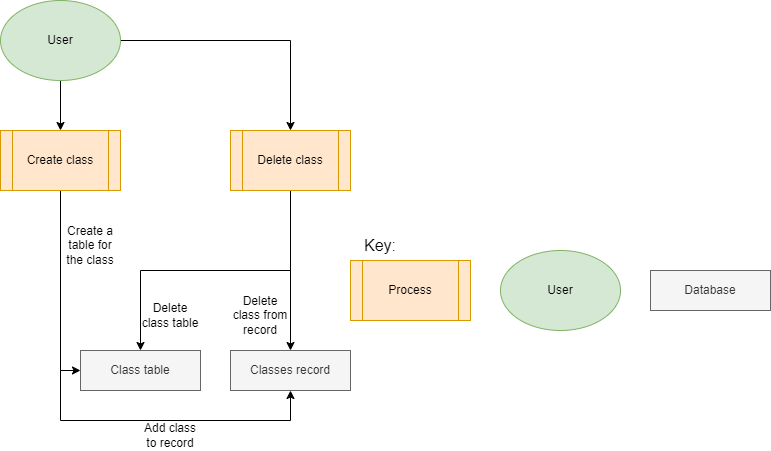

The diagram above was exported from draw.io. Its source (the exported page's mxGraphModel, read from the mxfile embedded in the PNG):
<mxGraphModel dx="1048" dy="618" grid="1" gridSize="10" guides="1" tooltips="1" connect="1" arrows="1" fold="1" page="1" pageScale="1" pageWidth="850" pageHeight="1100" math="0" shadow="0">
  <root>
    <mxCell id="0" />
    <mxCell id="1" parent="0" />
    <mxCell id="QtPE906mwYUkHbaVHRzY-3" style="edgeStyle=orthogonalEdgeStyle;rounded=0;orthogonalLoop=1;jettySize=auto;html=1;exitX=1;exitY=0.5;exitDx=0;exitDy=0;" edge="1" parent="1" source="QtPE906mwYUkHbaVHRzY-1" target="QtPE906mwYUkHbaVHRzY-2">
      <mxGeometry relative="1" as="geometry" />
    </mxCell>
    <mxCell id="QtPE906mwYUkHbaVHRzY-17" style="edgeStyle=orthogonalEdgeStyle;rounded=0;orthogonalLoop=1;jettySize=auto;html=1;exitX=0.5;exitY=1;exitDx=0;exitDy=0;entryX=0.5;entryY=0;entryDx=0;entryDy=0;" edge="1" parent="1" source="QtPE906mwYUkHbaVHRzY-1" target="QtPE906mwYUkHbaVHRzY-16">
      <mxGeometry relative="1" as="geometry" />
    </mxCell>
    <mxCell id="QtPE906mwYUkHbaVHRzY-1" value="User" style="ellipse;whiteSpace=wrap;html=1;fillColor=#d5e8d4;strokeColor=#82b366;" vertex="1" parent="1">
      <mxGeometry x="30" y="10" width="120" height="80" as="geometry" />
    </mxCell>
    <mxCell id="QtPE906mwYUkHbaVHRzY-9" style="edgeStyle=orthogonalEdgeStyle;rounded=0;orthogonalLoop=1;jettySize=auto;html=1;exitX=0.5;exitY=1;exitDx=0;exitDy=0;entryX=0.5;entryY=0;entryDx=0;entryDy=0;" edge="1" parent="1" source="QtPE906mwYUkHbaVHRzY-2" target="QtPE906mwYUkHbaVHRzY-4">
      <mxGeometry relative="1" as="geometry" />
    </mxCell>
    <mxCell id="QtPE906mwYUkHbaVHRzY-14" style="edgeStyle=orthogonalEdgeStyle;rounded=0;orthogonalLoop=1;jettySize=auto;html=1;exitX=0.5;exitY=1;exitDx=0;exitDy=0;entryX=0.5;entryY=0;entryDx=0;entryDy=0;" edge="1" parent="1" source="QtPE906mwYUkHbaVHRzY-2" target="QtPE906mwYUkHbaVHRzY-13">
      <mxGeometry relative="1" as="geometry" />
    </mxCell>
    <mxCell id="QtPE906mwYUkHbaVHRzY-2" value="Delete class" style="shape=process;whiteSpace=wrap;html=1;backgroundOutline=1;fillColor=#ffe6cc;strokeColor=#d79b00;" vertex="1" parent="1">
      <mxGeometry x="260" y="140" width="120" height="60" as="geometry" />
    </mxCell>
    <mxCell id="QtPE906mwYUkHbaVHRzY-4" value="Classes record" style="rounded=0;whiteSpace=wrap;html=1;fillColor=#f5f5f5;fontColor=#333333;strokeColor=#666666;" vertex="1" parent="1">
      <mxGeometry x="260" y="360" width="120" height="40" as="geometry" />
    </mxCell>
    <mxCell id="QtPE906mwYUkHbaVHRzY-5" value="Database" style="rounded=0;whiteSpace=wrap;html=1;fillColor=#f5f5f5;fontColor=#333333;strokeColor=#666666;" vertex="1" parent="1">
      <mxGeometry x="680" y="280" width="120" height="40" as="geometry" />
    </mxCell>
    <mxCell id="QtPE906mwYUkHbaVHRzY-6" value="User" style="ellipse;whiteSpace=wrap;html=1;fillColor=#d5e8d4;strokeColor=#82b366;" vertex="1" parent="1">
      <mxGeometry x="530" y="260" width="120" height="80" as="geometry" />
    </mxCell>
    <mxCell id="QtPE906mwYUkHbaVHRzY-7" value="Process" style="shape=process;whiteSpace=wrap;html=1;backgroundOutline=1;fillColor=#ffe6cc;strokeColor=#d79b00;" vertex="1" parent="1">
      <mxGeometry x="380" y="270" width="120" height="60" as="geometry" />
    </mxCell>
    <mxCell id="QtPE906mwYUkHbaVHRzY-12" value="Delete class from record" style="text;html=1;align=center;verticalAlign=middle;whiteSpace=wrap;rounded=0;" vertex="1" parent="1">
      <mxGeometry x="260" y="310" width="60" height="30" as="geometry" />
    </mxCell>
    <mxCell id="QtPE906mwYUkHbaVHRzY-13" value="Class table" style="rounded=0;whiteSpace=wrap;html=1;fillColor=#f5f5f5;fontColor=#333333;strokeColor=#666666;" vertex="1" parent="1">
      <mxGeometry x="110" y="360" width="120" height="40" as="geometry" />
    </mxCell>
    <mxCell id="QtPE906mwYUkHbaVHRzY-15" value="Delete class table" style="text;html=1;align=center;verticalAlign=middle;whiteSpace=wrap;rounded=0;" vertex="1" parent="1">
      <mxGeometry x="170" y="310" width="60" height="30" as="geometry" />
    </mxCell>
    <mxCell id="QtPE906mwYUkHbaVHRzY-19" style="edgeStyle=orthogonalEdgeStyle;rounded=0;orthogonalLoop=1;jettySize=auto;html=1;exitX=0.5;exitY=1;exitDx=0;exitDy=0;entryX=0;entryY=0.5;entryDx=0;entryDy=0;" edge="1" parent="1" source="QtPE906mwYUkHbaVHRzY-16" target="QtPE906mwYUkHbaVHRzY-13">
      <mxGeometry relative="1" as="geometry" />
    </mxCell>
    <mxCell id="QtPE906mwYUkHbaVHRzY-16" value="Create class" style="shape=process;whiteSpace=wrap;html=1;backgroundOutline=1;fillColor=#ffe6cc;strokeColor=#d79b00;" vertex="1" parent="1">
      <mxGeometry x="30" y="140" width="120" height="60" as="geometry" />
    </mxCell>
    <mxCell id="QtPE906mwYUkHbaVHRzY-22" value="Create a table for the class" style="text;html=1;align=center;verticalAlign=middle;whiteSpace=wrap;rounded=0;" vertex="1" parent="1">
      <mxGeometry x="90" y="240" width="60" height="30" as="geometry" />
    </mxCell>
    <mxCell id="QtPE906mwYUkHbaVHRzY-24" value="" style="endArrow=classic;html=1;rounded=0;entryX=0.5;entryY=1;entryDx=0;entryDy=0;" edge="1" parent="1" target="QtPE906mwYUkHbaVHRzY-4">
      <mxGeometry width="50" height="50" relative="1" as="geometry">
        <mxPoint x="90" y="380" as="sourcePoint" />
        <mxPoint x="350" y="430" as="targetPoint" />
        <Array as="points">
          <mxPoint x="90" y="430" />
          <mxPoint x="320" y="430" />
        </Array>
      </mxGeometry>
    </mxCell>
    <mxCell id="QtPE906mwYUkHbaVHRzY-25" value="Add class to record" style="text;html=1;align=center;verticalAlign=middle;whiteSpace=wrap;rounded=0;" vertex="1" parent="1">
      <mxGeometry x="170" y="430" width="60" height="30" as="geometry" />
    </mxCell>
    <mxCell id="QtPE906mwYUkHbaVHRzY-26" value="&lt;font style=&quot;font-size: 16px;&quot;&gt;Key:&lt;/font&gt;" style="text;html=1;align=center;verticalAlign=middle;whiteSpace=wrap;rounded=0;" vertex="1" parent="1">
      <mxGeometry x="380" y="240" width="60" height="30" as="geometry" />
    </mxCell>
  </root>
</mxGraphModel>